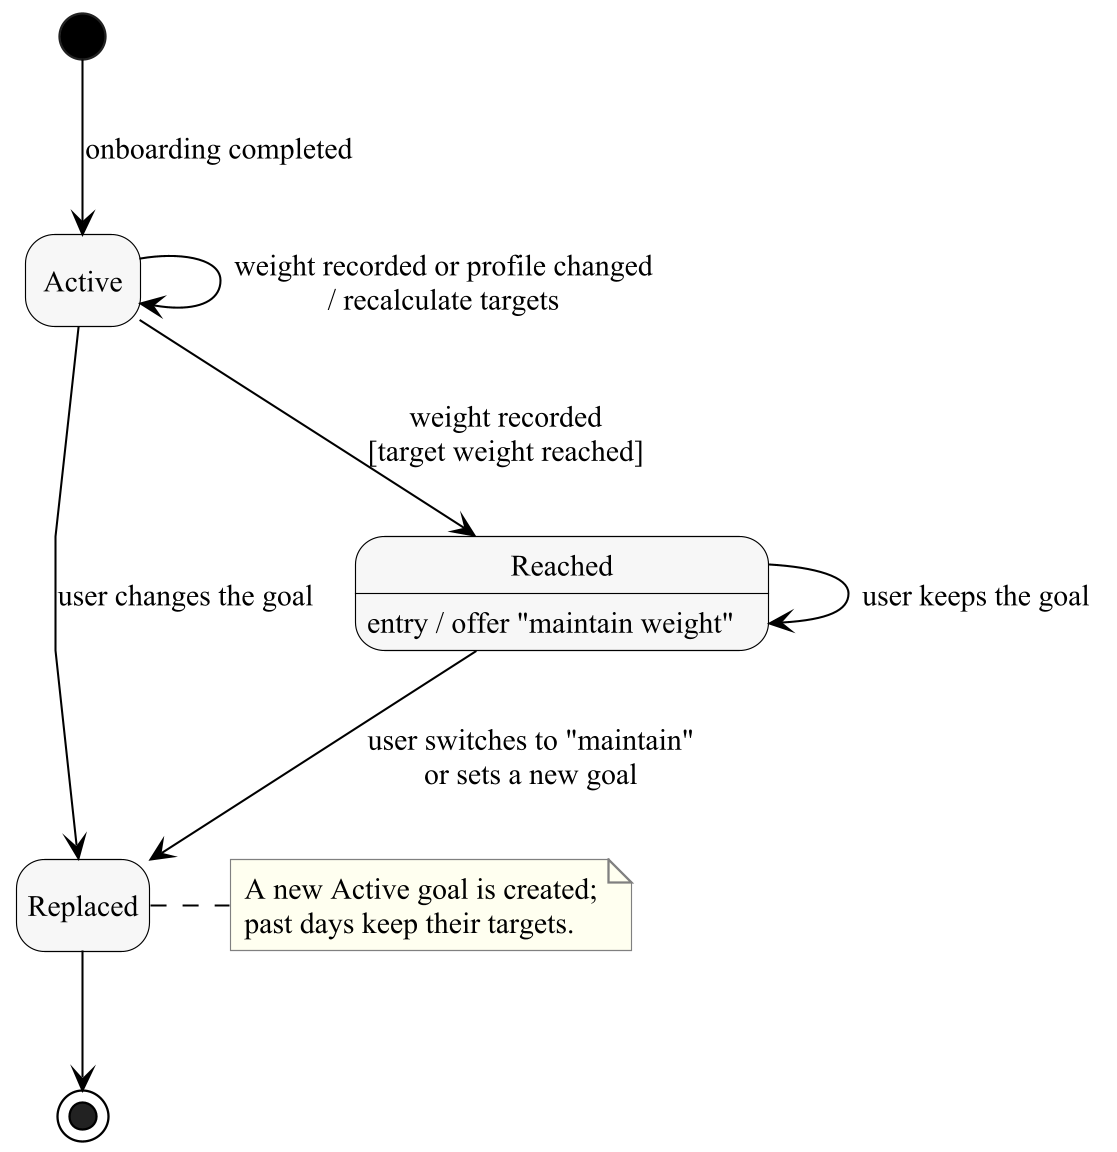

The diagram above was rendered by PlantUML. Its source (embedded in the PNG):
@startuml
!include style.iuml
hide empty description
[*] --> Active : onboarding completed
Active --> Active : weight recorded or profile changed\n/ recalculate targets
Active --> Reached : weight recorded\n[target weight reached]
Reached : entry / offer "maintain weight"
Reached --> Reached : user keeps the goal
Reached --> Replaced : user switches to "maintain"\nor sets a new goal
Active --> Replaced : user changes the goal
Replaced --> [*]
note right of Replaced
A new Active goal is created;
past days keep their targets.
end note
@enduml